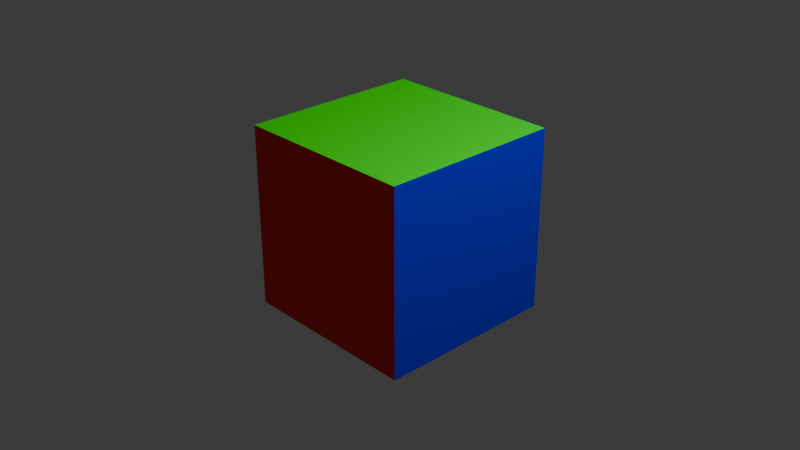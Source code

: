 # Source: Test.blend  (saved by Blender 4.5.90; exported with 4.5.12 LTS)
import bpy
from mathutils import Matrix  # noqa: F401  (used for matrix-valued properties, if any)

bpy.ops.wm.read_factory_settings(use_empty=True)
scene = bpy.context.scene
scene.name = 'Scene'

# ---- collections
col_collection = bpy.data.collections.new('Collection'); scene.collection.children.link(col_collection)

# ---- materials (node trees are filled in below, after node groups)
mat_red_material = bpy.data.materials.new('Red_Material')
mat_red_material.alpha_threshold = 0.0
mat_red_material.roughness = 0.5
mat_red_material.line_color = (0.0, 0.0, 0.0, 1.0)
mat_green_material = bpy.data.materials.new('Green_Material')
mat_blue_material = bpy.data.materials.new('Blue_Material')

# ---- material node trees
mat_red_material.use_nodes = True; mat_red_material.node_tree.nodes.clear()
_N = mat_red_material.node_tree.nodes; _L = mat_red_material.node_tree.links
n0 = _N.new('ShaderNodeOutputMaterial'); n0.name = 'Material Output'; n0.location = (200, 100)
n1 = _N.new('ShaderNodeBsdfPrincipled'); n1.name = 'Principled BSDF'; n1.location = (-200, 100)
n1.inputs[0].default_value = (1.0, 0.0, 0.0, 1.0)
n1.inputs[3].default_value = 1.45
_L.new(n1.outputs[0], n0.inputs[0])
n0.is_active_output = True
mat_green_material.use_nodes = True; mat_green_material.node_tree.nodes.clear()
_N = mat_green_material.node_tree.nodes; _L = mat_green_material.node_tree.links
n0 = _N.new('ShaderNodeBsdfPrincipled'); n0.name = 'Principled BSDF'; n0.location = (-200, 100)
n0.inputs[0].default_value = (0.0, 1.0, 0.0, 1.0)
n1 = _N.new('ShaderNodeOutputMaterial'); n1.name = 'Material Output'; n1.location = (200, 100)
_L.new(n0.outputs[0], n1.inputs[0])
n1.is_active_output = True
mat_blue_material.use_nodes = True; mat_blue_material.node_tree.nodes.clear()
_N = mat_blue_material.node_tree.nodes; _L = mat_blue_material.node_tree.links
n0 = _N.new('ShaderNodeBsdfPrincipled'); n0.name = 'Principled BSDF'; n0.location = (-200, 100)
n0.inputs[0].default_value = (0.0, 0.0, 0.8, 1.0)
n1 = _N.new('ShaderNodeOutputMaterial'); n1.name = 'Material Output'; n1.location = (200, 100)
_L.new(n0.outputs[0], n1.inputs[0])
n1.is_active_output = True

# ---- world
world_world = bpy.data.worlds.new('World'); scene.world = world_world
world_world.use_nodes = True; world_world.node_tree.nodes.clear()
_N = world_world.node_tree.nodes; _L = world_world.node_tree.links
n0 = _N.new('ShaderNodeOutputWorld'); n0.name = 'World Output'; n0.location = (200, 100)
n1 = _N.new('ShaderNodeBackground'); n1.name = 'Background'; n1.location = (-200, 100)
n1.inputs[0].default_value = (0.05088, 0.05088, 0.05088, 1.0)
_L.new(n1.outputs[0], n0.inputs[0])
n0.is_active_output = True
world_world.color = (0.05088, 0.05088, 0.05088)
world_world.sun_shadow_jitter_overblur = 0.0

# ---- cameras
cam_camera = bpy.data.cameras.new('Camera')
cam_camera.clip_end = 100.0
cam_camera.ortho_scale = 7.314

# ---- lights
light_light = bpy.data.lights.new('Light', 'POINT')
light_light.energy = 1000.0
light_light.shadow_soft_size = 0.1

# ---- meshes
me_cube = bpy.data.meshes.new('Cube')
me_cube.from_pydata([(1.0, 1.0, 1.0), (1.0, 1.0, -1.0), (1.0, -1.0, 1.0), (1.0, -1.0, -1.0), (-1.0, 1.0, 1.0), (-1.0, 1.0, -1.0), (-1.0, -1.0, 1.0), (-1.0, -1.0, -1.0)], [], [(0, 4, 6, 2), (3, 2, 6, 7), (7, 6, 4, 5), (5, 1, 3, 7), (1, 0, 2, 3), (5, 4, 0, 1)])
me_cube.polygons.foreach_set('material_index', [1, 0, 2, 1, 2, 0])
_uv = me_cube.uv_layers.new(name='UVMap')
_uv.uv.foreach_set('vector', [0.625, 0.5, 0.875, 0.5, 0.875, 0.75, 0.625, 0.75, 0.375, 0.75, 0.625, 0.75, 0.625, 1.0, 0.375, 1.0, 0.375, 0.0, 0.625, 0.0, 0.625, 0.25, 0.375, 0.25, 0.125, 0.5, 0.375, 0.5, 0.375, 0.75, 0.125, 0.75, 0.375, 0.5, 0.625, 0.5, 0.625, 0.75, 0.375, 0.75, 0.375, 0.25, 0.625, 0.25, 0.625, 0.5, 0.375, 0.5])
me_cube.materials.append(mat_red_material)
me_cube.materials.append(mat_green_material)
me_cube.materials.append(mat_blue_material)
me_cube.use_mirror_vertex_groups = False
me_cube.update()

# ---- objects
ob_cube = bpy.data.objects.new('Cube', me_cube)
ob_light = bpy.data.objects.new('Light', light_light)
ob_camera = bpy.data.objects.new('Camera', cam_camera)

# ---- transforms, parenting, visibility, modifiers, constraints
ob_cube.location = (0.0, 0.0, 0.0)
ob_cube.lock_rotations_4d = False
ob_cube.empty_display_type = 'ARROWS'
ob_cube.lineart.crease_threshold = 0.0
ob_light.location = (4.076, 1.005, 5.904)
ob_light.rotation_euler = (0.6503, 0.05522, 1.866)
ob_light.lock_rotations_4d = False
ob_light.empty_display_type = 'ARROWS'
ob_light.color = (0.0, 0.0, 0.0, 0.0)
ob_light.lineart.crease_threshold = 0.0
ob_camera.location = (7.359, -6.926, 4.958)
ob_camera.rotation_euler = (1.109, 0.0, 0.8149)
ob_camera.lock_rotations_4d = False
ob_camera.empty_display_type = 'ARROWS'
ob_camera.color = (0.0, 0.0, 0.0, 0.0)
ob_camera.display_type = 'WIRE'
ob_camera.lineart.crease_threshold = 0.0

# ---- collection membership
col_collection.objects.link(ob_cube)
col_collection.objects.link(ob_light)
col_collection.objects.link(ob_camera)

# ---- scene / render settings (as saved in the file)
scene.camera = ob_camera
scene.frame_start = 1; scene.frame_end = 250; scene.frame_set(136)
scene.render.engine = 'BLENDER_EEVEE_NEXT'
scene.render.fps = 30
bpy.context.view_layer.update()
